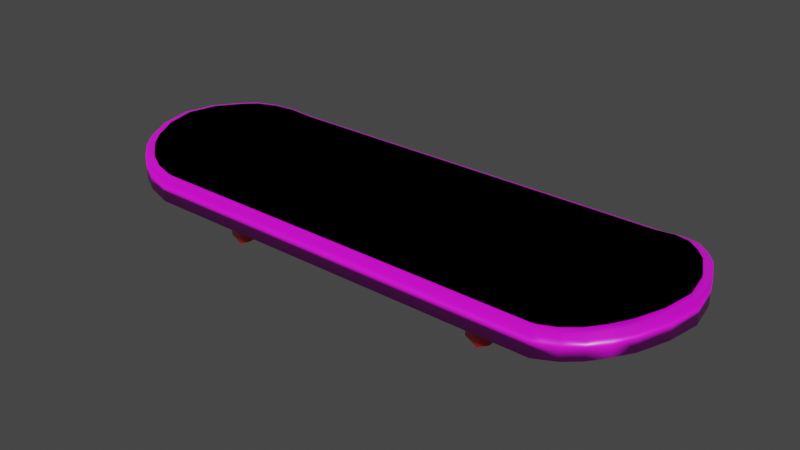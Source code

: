 # Source: Skateboards.blend  (saved by Blender 3.6.11; exported with 4.5.12 LTS)
import bpy
from mathutils import Matrix  # noqa: F401  (used for matrix-valued properties, if any)

bpy.ops.wm.read_factory_settings(use_empty=True)
scene = bpy.context.scene
scene.name = 'Scene'

# ---- collections
col_collection = bpy.data.collections.new('Collection'); scene.collection.children.link(col_collection)

# ---- images (referenced by path relative to the original .blend; pixels are not part of the script)
import os
ASSET_DIR = os.environ.get("B2B_ASSET_DIR", "")  # directory of the original .blend (textures are referenced by path, not embedded)
HERE = os.path.dirname(os.path.abspath(__file__))  # packed textures are extracted next to this script under _unpacked/

def load_image(name, relpath, width, height, colorspace="sRGB"):
    """Load a texture the original file referenced (path relative to the .blend, or extracted next to this script)."""
    p = next((c for c in (os.path.join(HERE, relpath), os.path.join(ASSET_DIR, relpath)) if relpath and os.path.exists(c)), "")
    if p:
        img = bpy.data.images.load(p, check_existing=True)
        img.name = name
    else:  # same state as the original file: an image datablock whose file is absent (Cycles renders it pink)
        img = bpy.data.images.new(name, width, height)
        img.source = "FILE"
        img.filepath = "//" + (relpath or name)
    img.colorspace_settings.name = colorspace
    return img
img_woodplank_jpg = load_image('woodplank.jpg', 'woodplank.jpg', 1024, 1024, 'sRGB')

# ---- materials (node trees are filled in below, after node groups)
mat_material_003 = bpy.data.materials.new('Material.003')
mat_material_003.use_transparent_shadow = False
mat_material_002 = bpy.data.materials.new('Material.002')
mat_material_002.use_transparent_shadow = False
mat_material_004 = bpy.data.materials.new('Material.004')
mat_material_004.use_transparent_shadow = False
mat_material_005 = bpy.data.materials.new('Material.005')
mat_material_005.use_transparent_shadow = False
mat_material_006 = bpy.data.materials.new('Material.006')
mat_material_006.use_transparent_shadow = False
mat_material_007 = bpy.data.materials.new('Material.007')
mat_material_007.use_transparent_shadow = False
mat_material_008 = bpy.data.materials.new('Material.008')
mat_material_008.use_transparent_shadow = False
mat_material_009 = bpy.data.materials.new('Material.009')
mat_material_009.use_transparent_shadow = False

# ---- material node trees
mat_material_003.use_nodes = True; mat_material_003.node_tree.nodes.clear()
_N = mat_material_003.node_tree.nodes; _L = mat_material_003.node_tree.links
n0 = _N.new('ShaderNodeBsdfPrincipled'); n0.name = 'Principled BSDF'; n0.location = (10, 300)
n0.distribution = 'GGX'
n0.subsurface_method = 'RANDOM_WALK_SKIN'
n0.inputs[2].default_value = 0.4
n0.inputs[3].default_value = 1.45
n0.inputs[13].default_value = 1.0
n0.inputs[27].default_value = (0.0, 0.0, 0.0, 1.0)
n0.inputs[28].default_value = 1.0
n1 = _N.new('ShaderNodeOutputMaterial'); n1.name = 'Material Output'; n1.location = (300, 300)
n2 = _N.new('ShaderNodeTexImage'); n2.name = 'Image Texture'; n2.location = (-280, 280)
n2.image = img_woodplank_jpg
n2.extension = 'EXTEND'
_L.new(n0.outputs[0], n1.inputs[0])
_L.new(n2.outputs[0], n0.inputs[0])
n1.is_active_output = True
mat_material_002.use_nodes = True; mat_material_002.node_tree.nodes.clear()
_N = mat_material_002.node_tree.nodes; _L = mat_material_002.node_tree.links
n0 = _N.new('ShaderNodeBsdfPrincipled'); n0.name = 'Principled BSDF'; n0.location = (10, 300)
n0.distribution = 'GGX'
n0.subsurface_method = 'RANDOM_WALK_SKIN'
n0.inputs[0].default_value = (0.0, 0.0, 0.0, 1.0)
n0.inputs[2].default_value = 1.0
n0.inputs[3].default_value = 1.45
n0.inputs[13].default_value = 0.0
n0.inputs[27].default_value = (0.0, 0.0, 0.0, 1.0)
n0.inputs[28].default_value = 1.0
n1 = _N.new('ShaderNodeOutputMaterial'); n1.name = 'Material Output'; n1.location = (300, 300)
_L.new(n0.outputs[0], n1.inputs[0])
n1.is_active_output = True
mat_material_004.use_nodes = True; mat_material_004.node_tree.nodes.clear()
_N = mat_material_004.node_tree.nodes; _L = mat_material_004.node_tree.links
n0 = _N.new('ShaderNodeBsdfPrincipled'); n0.name = 'Principled BSDF'; n0.location = (10, 300)
n0.distribution = 'GGX'
n0.subsurface_method = 'RANDOM_WALK_SKIN'
n0.inputs[1].default_value = 1.0
n0.inputs[2].default_value = 0.25
n0.inputs[3].default_value = 1.45
n0.inputs[27].default_value = (0.0, 0.0, 0.0, 1.0)
n0.inputs[28].default_value = 1.0
n1 = _N.new('ShaderNodeOutputMaterial'); n1.name = 'Material Output'; n1.location = (300, 300)
_L.new(n0.outputs[0], n1.inputs[0])
n1.is_active_output = True
mat_material_005.use_nodes = True; mat_material_005.node_tree.nodes.clear()
_N = mat_material_005.node_tree.nodes; _L = mat_material_005.node_tree.links
n0 = _N.new('ShaderNodeBsdfPrincipled'); n0.name = 'Principled BSDF'; n0.location = (10, 300)
n0.distribution = 'GGX'
n0.subsurface_method = 'RANDOM_WALK_SKIN'
n0.inputs[1].default_value = 1.0
n0.inputs[2].default_value = 0.25
n0.inputs[3].default_value = 1.45
n0.inputs[27].default_value = (0.0, 0.0, 0.0, 1.0)
n0.inputs[28].default_value = 1.0
n1 = _N.new('ShaderNodeOutputMaterial'); n1.name = 'Material Output'; n1.location = (300, 300)
_L.new(n0.outputs[0], n1.inputs[0])
n1.is_active_output = True
mat_material_006.use_nodes = True; mat_material_006.node_tree.nodes.clear()
_N = mat_material_006.node_tree.nodes; _L = mat_material_006.node_tree.links
n0 = _N.new('ShaderNodeBsdfPrincipled'); n0.name = 'Principled BSDF'; n0.location = (10, 300)
n0.distribution = 'GGX'
n0.subsurface_method = 'RANDOM_WALK_SKIN'
n0.inputs[0].default_value = (0.8, 0.0, 0.002962, 1.0)
n0.inputs[2].default_value = 0.0
n0.inputs[3].default_value = 1.45
n0.inputs[27].default_value = (0.0, 0.0, 0.0, 1.0)
n0.inputs[28].default_value = 1.0
n1 = _N.new('ShaderNodeOutputMaterial'); n1.name = 'Material Output'; n1.location = (300, 300)
_L.new(n0.outputs[0], n1.inputs[0])
n1.is_active_output = True
mat_material_007.use_nodes = True; mat_material_007.node_tree.nodes.clear()
_N = mat_material_007.node_tree.nodes; _L = mat_material_007.node_tree.links
n0 = _N.new('ShaderNodeBsdfPrincipled'); n0.name = 'Principled BSDF'; n0.location = (10, 300)
n0.distribution = 'GGX'
n0.subsurface_method = 'RANDOM_WALK_SKIN'
n0.inputs[0].default_value = (0.8, 0.0, 0.002962, 1.0)
n0.inputs[2].default_value = 0.0
n0.inputs[3].default_value = 1.45
n0.inputs[27].default_value = (0.0, 0.0, 0.0, 1.0)
n0.inputs[28].default_value = 1.0
n1 = _N.new('ShaderNodeOutputMaterial'); n1.name = 'Material Output'; n1.location = (300, 300)
_L.new(n0.outputs[0], n1.inputs[0])
n1.is_active_output = True
mat_material_008.use_nodes = True; mat_material_008.node_tree.nodes.clear()
_N = mat_material_008.node_tree.nodes; _L = mat_material_008.node_tree.links
n0 = _N.new('ShaderNodeBsdfPrincipled'); n0.name = 'Principled BSDF'; n0.location = (10, 300)
n0.distribution = 'GGX'
n0.subsurface_method = 'RANDOM_WALK_SKIN'
n0.inputs[0].default_value = (0.8, 0.0, 0.002962, 1.0)
n0.inputs[2].default_value = 0.0
n0.inputs[3].default_value = 1.45
n0.inputs[27].default_value = (0.0, 0.0, 0.0, 1.0)
n0.inputs[28].default_value = 1.0
n1 = _N.new('ShaderNodeOutputMaterial'); n1.name = 'Material Output'; n1.location = (300, 300)
_L.new(n0.outputs[0], n1.inputs[0])
n1.is_active_output = True
mat_material_009.use_nodes = True; mat_material_009.node_tree.nodes.clear()
_N = mat_material_009.node_tree.nodes; _L = mat_material_009.node_tree.links
n0 = _N.new('ShaderNodeBsdfPrincipled'); n0.name = 'Principled BSDF'; n0.location = (10, 300)
n0.distribution = 'GGX'
n0.subsurface_method = 'RANDOM_WALK_SKIN'
n0.inputs[0].default_value = (0.8, 0.0, 0.002962, 1.0)
n0.inputs[2].default_value = 0.0
n0.inputs[3].default_value = 1.45
n0.inputs[27].default_value = (0.0, 0.0, 0.0, 1.0)
n0.inputs[28].default_value = 1.0
n1 = _N.new('ShaderNodeOutputMaterial'); n1.name = 'Material Output'; n1.location = (300, 300)
_L.new(n0.outputs[0], n1.inputs[0])
n1.is_active_output = True

# ---- world
world_world = bpy.data.worlds.new('World'); scene.world = world_world
world_world.use_nodes = True; world_world.node_tree.nodes.clear()
_N = world_world.node_tree.nodes; _L = world_world.node_tree.links
n0 = _N.new('ShaderNodeOutputWorld'); n0.name = 'World Output'; n0.location = (300, 300)
n1 = _N.new('ShaderNodeBackground'); n1.name = 'Background'; n1.location = (10, 300)
n1.inputs[0].default_value = (0.05088, 0.05088, 0.05088, 1.0)
_L.new(n1.outputs[0], n0.inputs[0])
n0.is_active_output = True
world_world.color = (0.05088, 0.05088, 0.05088)
world_world.use_sun_shadow = False
world_world.sun_shadow_jitter_overblur = 0.0

# ---- meshes
me_cube = bpy.data.meshes.new('Cube')
me_cube.from_pydata([(0.8976, 0.744, 1.663), (0.8976, 0.744, -0.219), (0.8976, -0.744, 1.663), (0.8976, -0.744, -0.219), (-0.8976, 0.744, 1.742), (-0.8976, 0.744, -0.219), (-0.8976, -0.744, 1.742), (-0.8976, -0.744, -0.219), (0.7141, 1.0, -1.0), (-0.7141, 1.0, -1.0), (0.7141, -1.0, 1.0), (-0.7141, -1.0, 1.0), (-0.7141, -1.0, -1.0), (0.7141, -1.0, -1.0), (-0.7141, 1.0, 1.0), (0.7141, 1.0, 1.0), (-0.9378, 0.5863, -0.1252), (-0.98, 0.32, 0.04367), (-1.0, -2.98e-08, 0.06253), (-0.98, -0.32, 0.04367), (-0.9378, -0.5863, -0.1252), (0.9378, 0.5863, 1.834), (0.98, 0.32, 1.995), (1.0, -2.98e-08, 2.063), (0.98, -0.32, 1.995), (0.9378, -0.5863, 1.834), (-0.9378, -0.5863, 1.834), (-0.98, -0.32, 1.995), (-1.0, 2.98e-08, 2.063), (-0.98, 0.32, 1.995), (-0.9378, 0.5863, 1.834), (0.9378, -0.5863, -0.1252), (0.98, -0.32, 0.04367), (1.0, 2.98e-08, 0.06253), (0.98, 0.32, 0.04367), (0.9378, 0.5863, -0.1252), (-0.7141, 0.6667, -1.0), (-0.7141, 0.3333, -1.0), (-0.7141, 0.0, -1.0), (-0.7141, -0.3333, -1.0), (-0.7141, -0.6667, -1.0), (0.7141, 0.6667, -1.0), (0.7141, 0.3333, -1.0), (0.7141, 0.0, -1.0), (0.7141, -0.3333, -1.0), (0.7141, -0.6667, -1.0), (0.7141, 0.6667, 1.0), (0.7141, 0.3333, 1.0), (0.7141, 0.0, 1.0), (0.7141, -0.3333, 1.0), (0.7141, -0.6667, 1.0), (-0.7141, 0.6667, 1.0), (-0.7141, 0.3333, 1.0), (-0.7141, 0.0, 1.0), (-0.7141, -0.3333, 1.0), (-0.7141, -0.6667, 1.0), (-0.7932, 0.96, -0.6458), (-0.8485, 0.8794, -0.409), (-0.7932, -0.96, 1.286), (-0.8485, -0.8794, 1.505), (-0.8485, -0.8794, -0.409), (-0.7932, -0.96, -0.6458), (-0.8485, 0.8794, 1.505), (-0.7932, 0.96, 1.286), (-0.8094, 0.6667, -0.6458), (-0.9047, 0.6667, -0.2916), (-0.8094, 0.3333, -0.6458), (-0.9047, 0.3333, -0.2916), (-0.8094, -9.934e-09, -0.6458), (-0.9047, -1.987e-08, -0.2916), (-0.8094, -0.3333, -0.6458), (-0.9047, -0.3333, -0.2916), (-0.8094, -0.6667, -0.6458), (-0.9047, -0.6667, -0.2916), (-0.9047, 0.6667, 1.708), (-0.8094, 0.6667, 1.354), (-0.9047, 0.3333, 1.708), (-0.8094, 0.3333, 1.354), (-0.9047, 1.987e-08, 1.708), (-0.8094, 9.934e-09, 1.354), (-0.9047, -0.3333, 1.708), (-0.8094, -0.3333, 1.354), (-0.9047, -0.6667, 1.708), (-0.8094, -0.6667, 1.354), (0.7932, -0.96, -0.6458), (0.8485, -0.8794, -0.409), (0.7932, 0.96, 1.286), (0.8485, 0.8794, 1.505), (0.8485, 0.8794, -0.409), (0.7932, 0.96, -0.6458), (0.8485, -0.8794, 1.505), (0.7932, -0.96, 1.286), (0.8094, 0.6667, 1.354), (0.9047, 0.6667, 1.708), (0.8094, 0.3333, 1.354), (0.9047, 0.3333, 1.708), (0.8094, -9.934e-09, 1.354), (0.9047, -1.987e-08, 1.708), (0.8094, -0.3333, 1.354), (0.9047, -0.3333, 1.708), (0.8094, -0.6667, 1.354), (0.9047, -0.6667, 1.708), (0.9047, 0.6667, -0.2916), (0.8094, 0.6667, -0.6458), (0.9047, 0.3333, -0.2916), (0.8094, 0.3333, -0.6458), (0.9047, 1.987e-08, -0.2916), (0.8094, 9.934e-09, -0.6458), (0.9047, -0.3333, -0.2916), (0.8094, -0.3333, -0.6458), (0.9047, -0.6667, -0.2916), (0.8094, -0.6667, -0.6458)], [], [(82, 26, 6, 59), (60, 59, 6, 7), (16, 30, 4, 5), (110, 31, 3, 85), (31, 25, 2, 3), (88, 87, 0, 1), (56, 63, 14, 9), (9, 14, 15, 8), (72, 40, 12, 61), (40, 45, 13, 12), (84, 91, 10, 13), (13, 10, 11, 12), (100, 50, 10, 91), (50, 55, 11, 10), (15, 14, 51, 46), (46, 51, 52, 47), (47, 52, 53, 48), (48, 53, 54, 49), (49, 54, 55, 50), (86, 15, 46, 92), (92, 46, 47, 94), (94, 47, 48, 96), (96, 48, 49, 98), (98, 49, 50, 100), (9, 8, 41, 36), (36, 41, 42, 37), (37, 42, 43, 38), (38, 43, 44, 39), (39, 44, 45, 40), (56, 9, 36, 64), (64, 36, 37, 66), (66, 37, 38, 68), (68, 38, 39, 70), (70, 39, 40, 72), (1, 0, 21, 35), (35, 21, 22, 34), (34, 22, 23, 33), (33, 23, 24, 32), (32, 24, 25, 31), (88, 1, 35, 102), (102, 35, 34, 104), (104, 34, 33, 106), (106, 33, 32, 108), (108, 32, 31, 110), (7, 6, 26, 20), (20, 26, 27, 19), (19, 27, 28, 18), (18, 28, 29, 17), (17, 29, 30, 16), (62, 4, 30, 74), (74, 30, 29, 76), (76, 29, 28, 78), (78, 28, 27, 80), (80, 27, 26, 82), (54, 81, 83, 55), (81, 80, 82, 83), (53, 79, 81, 54), (79, 78, 80, 81), (52, 77, 79, 53), (77, 76, 78, 79), (51, 75, 77, 52), (75, 74, 76, 77), (14, 63, 75, 51), (63, 62, 74, 75), (19, 71, 73, 20), (71, 70, 72, 73), (18, 69, 71, 19), (69, 68, 70, 71), (17, 67, 69, 18), (67, 66, 68, 69), (16, 65, 67, 17), (65, 64, 66, 67), (5, 57, 65, 16), (57, 56, 64, 65), (20, 73, 60, 7), (73, 72, 61, 60), (5, 4, 62, 57), (57, 62, 63, 56), (12, 11, 58, 61), (61, 58, 59, 60), (55, 83, 58, 11), (83, 82, 59, 58), (44, 109, 111, 45), (109, 108, 110, 111), (43, 107, 109, 44), (107, 106, 108, 109), (42, 105, 107, 43), (105, 104, 106, 107), (41, 103, 105, 42), (103, 102, 104, 105), (8, 89, 103, 41), (89, 88, 102, 103), (24, 99, 101, 25), (99, 98, 100, 101), (23, 97, 99, 24), (97, 96, 98, 99), (22, 95, 97, 23), (95, 94, 96, 97), (21, 93, 95, 22), (93, 92, 94, 95), (0, 87, 93, 21), (87, 86, 92, 93), (25, 101, 90, 2), (101, 100, 91, 90), (3, 2, 90, 85), (85, 90, 91, 84), (8, 15, 86, 89), (89, 86, 87, 88), (45, 111, 84, 13), (111, 110, 85, 84)])
me_cube.polygons.foreach_set('use_smooth', [True] * 110)
_uv = me_cube.uv_layers.new(name='UVMap')
_uv.uv.foreach_set('vector', [0.8472, 0.7083, 0.875, 0.7083, 0.875, 0.75, 0.8472, 0.75, 0.375, 0.9722, 0.625, 0.9722, 0.625, 1.0, 0.375, 1.0, 0.375, 0.2083, 0.625, 0.2083, 0.625, 0.25, 0.375, 0.25, 0.3472, 0.7083, 0.375, 0.7083, 0.375, 0.75, 0.3472, 0.75, 0.375, 0.7083, 0.625, 0.7083, 0.625, 0.75, 0.375, 0.75, 0.375, 0.4722, 0.625, 0.4722, 0.625, 0.5, 0.375, 0.5, 0.375, 0.3056, 0.625, 0.3056, 0.625, 0.3333, 0.375, 0.3333, 0.375, 0.3333, 0.625, 0.3333, 0.625, 0.4167, 0.375, 0.4167, 0.1806, 0.7083, 0.2083, 0.7083, 0.2083, 0.75, 0.1806, 0.75, 0.2083, 0.7083, 0.2917, 0.7083, 0.2917, 0.75, 0.2083, 0.75, 0.375, 0.8056, 0.625, 0.8056, 0.625, 0.8333, 0.375, 0.8333, 0.375, 0.8333, 0.625, 0.8333, 0.625, 0.9167, 0.375, 0.9167, 0.6806, 0.7083, 0.7083, 0.7083, 0.7083, 0.75, 0.6806, 0.75, 0.7083, 0.7083, 0.7917, 0.7083, 0.7917, 0.75, 0.7083, 0.75, 0.7083, 0.5, 0.7917, 0.5, 0.7917, 0.5417, 0.7083, 0.5417, 0.7083, 0.5417, 0.7917, 0.5417, 0.7917, 0.5833, 0.7083, 0.5833, 0.7083, 0.5833, 0.7917, 0.5833, 0.7917, 0.625, 0.7083, 0.625, 0.7083, 0.625, 0.7917, 0.625, 0.7917, 0.6667, 0.7083, 0.6667, 0.7083, 0.6667, 0.7917, 0.6667, 0.7917, 0.7083, 0.7083, 0.7083, 0.6806, 0.5, 0.7083, 0.5, 0.7083, 0.5417, 0.6806, 0.5417, 0.6806, 0.5417, 0.7083, 0.5417, 0.7083, 0.5833, 0.6806, 0.5833, 0.6806, 0.5833, 0.7083, 0.5833, 0.7083, 0.625, 0.6806, 0.625, 0.6806, 0.625, 0.7083, 0.625, 0.7083, 0.6667, 0.6806, 0.6667, 0.6806, 0.6667, 0.7083, 0.6667, 0.7083, 0.7083, 0.6806, 0.7083, 0.2083, 0.5, 0.2917, 0.5, 0.2917, 0.5417, 0.2083, 0.5417, 0.2083, 0.5417, 0.2917, 0.5417, 0.2917, 0.5833, 0.2083, 0.5833, 0.2083, 0.5833, 0.2917, 0.5833, 0.2917, 0.625, 0.2083, 0.625, 0.2083, 0.625, 0.2917, 0.625, 0.2917, 0.6667, 0.2083, 0.6667, 0.2083, 0.6667, 0.2917, 0.6667, 0.2917, 0.7083, 0.2083, 0.7083, 0.1806, 0.5, 0.2083, 0.5, 0.2083, 0.5417, 0.1806, 0.5417, 0.1806, 0.5417, 0.2083, 0.5417, 0.2083, 0.5833, 0.1806, 0.5833, 0.1806, 0.5833, 0.2083, 0.5833, 0.2083, 0.625, 0.1806, 0.625, 0.1806, 0.625, 0.2083, 0.625, 0.2083, 0.6667, 0.1806, 0.6667, 0.1806, 0.6667, 0.2083, 0.6667, 0.2083, 0.7083, 0.1806, 0.7083, 0.375, 0.5, 0.625, 0.5, 0.625, 0.5417, 0.375, 0.5417, 0.375, 0.5417, 0.625, 0.5417, 0.625, 0.5833, 0.375, 0.5833, 0.375, 0.5833, 0.625, 0.5833, 0.625, 0.625, 0.375, 0.625, 0.375, 0.625, 0.625, 0.625, 0.625, 0.6667, 0.375, 0.6667, 0.375, 0.6667, 0.625, 0.6667, 0.625, 0.7083, 0.375, 0.7083, 0.3472, 0.5, 0.375, 0.5, 0.375, 0.5417, 0.3472, 0.5417, 0.3472, 0.5417, 0.375, 0.5417, 0.375, 0.5833, 0.3472, 0.5833, 0.3472, 0.5833, 0.375, 0.5833, 0.375, 0.625, 0.3472, 0.625, 0.3472, 0.625, 0.375, 0.625, 0.375, 0.6667, 0.3472, 0.6667, 0.3472, 0.6667, 0.375, 0.6667, 0.375, 0.7083, 0.3472, 0.7083, 0.375, 0.0, 0.625, 0.0, 0.625, 0.04167, 0.375, 0.04167, 0.375, 0.04167, 0.625, 0.04167, 0.625, 0.08333, 0.375, 0.08333, 0.375, 0.08333, 0.625, 0.08333, 0.625, 0.125, 0.375, 0.125, 0.375, 0.125, 0.625, 0.125, 0.625, 0.1667, 0.375, 0.1667, 0.375, 0.1667, 0.625, 0.1667, 0.625, 0.2083, 0.375, 0.2083, 0.8472, 0.5, 0.875, 0.5, 0.875, 0.5417, 0.8472, 0.5417, 0.8472, 0.5417, 0.875, 0.5417, 0.875, 0.5833, 0.8472, 0.5833, 0.8472, 0.5833, 0.875, 0.5833, 0.875, 0.625, 0.8472, 0.625, 0.8472, 0.625, 0.875, 0.625, 0.875, 0.6667, 0.8472, 0.6667, 0.8472, 0.6667, 0.875, 0.6667, 0.875, 0.7083, 0.8472, 0.7083, 0.7917, 0.6667, 0.8194, 0.6667, 0.8194, 0.7083, 0.7917, 0.7083, 0.8194, 0.6667, 0.8472, 0.6667, 0.8472, 0.7083, 0.8194, 0.7083, 0.7917, 0.625, 0.8194, 0.625, 0.8194, 0.6667, 0.7917, 0.6667, 0.8194, 0.625, 0.8472, 0.625, 0.8472, 0.6667, 0.8194, 0.6667, 0.7917, 0.5833, 0.8194, 0.5833, 0.8194, 0.625, 0.7917, 0.625, 0.8194, 0.5833, 0.8472, 0.5833, 0.8472, 0.625, 0.8194, 0.625, 0.7917, 0.5417, 0.8194, 0.5417, 0.8194, 0.5833, 0.7917, 0.5833, 0.8194, 0.5417, 0.8472, 0.5417, 0.8472, 0.5833, 0.8194, 0.5833, 0.7917, 0.5, 0.8194, 0.5, 0.8194, 0.5417, 0.7917, 0.5417, 0.8194, 0.5, 0.8472, 0.5, 0.8472, 0.5417, 0.8194, 0.5417, 0.125, 0.6667, 0.1528, 0.6667, 0.1528, 0.7083, 0.125, 0.7083, 0.1528, 0.6667, 0.1806, 0.6667, 0.1806, 0.7083, 0.1528, 0.7083, 0.125, 0.625, 0.1528, 0.625, 0.1528, 0.6667, 0.125, 0.6667, 0.1528, 0.625, 0.1806, 0.625, 0.1806, 0.6667, 0.1528, 0.6667, 0.125, 0.5833, 0.1528, 0.5833, 0.1528, 0.625, 0.125, 0.625, 0.1528, 0.5833, 0.1806, 0.5833, 0.1806, 0.625, 0.1528, 0.625, 0.125, 0.5417, 0.1528, 0.5417, 0.1528, 0.5833, 0.125, 0.5833, 0.1528, 0.5417, 0.1806, 0.5417, 0.1806, 0.5833, 0.1528, 0.5833, 0.125, 0.5, 0.1528, 0.5, 0.1528, 0.5417, 0.125, 0.5417, 0.1528, 0.5, 0.1806, 0.5, 0.1806, 0.5417, 0.1528, 0.5417, 0.125, 0.7083, 0.1528, 0.7083, 0.1528, 0.75, 0.125, 0.75, 0.1528, 0.7083, 0.1806, 0.7083, 0.1806, 0.75, 0.1528, 0.75, 0.375, 0.25, 0.625, 0.25, 0.625, 0.2778, 0.375, 0.2778, 0.375, 0.2778, 0.625, 0.2778, 0.625, 0.3056, 0.375, 0.3056, 0.375, 0.9167, 0.625, 0.9167, 0.625, 0.9444, 0.375, 0.9444, 0.375, 0.9444, 0.625, 0.9444, 0.625, 0.9722, 0.375, 0.9722, 0.7917, 0.7083, 0.8194, 0.7083, 0.8194, 0.75, 0.7917, 0.75, 0.8194, 0.7083, 0.8472, 0.7083, 0.8472, 0.75, 0.8194, 0.75, 0.2917, 0.6667, 0.3194, 0.6667, 0.3194, 0.7083, 0.2917, 0.7083, 0.3194, 0.6667, 0.3472, 0.6667, 0.3472, 0.7083, 0.3194, 0.7083, 0.2917, 0.625, 0.3194, 0.625, 0.3194, 0.6667, 0.2917, 0.6667, 0.3194, 0.625, 0.3472, 0.625, 0.3472, 0.6667, 0.3194, 0.6667, 0.2917, 0.5833, 0.3194, 0.5833, 0.3194, 0.625, 0.2917, 0.625, 0.3194, 0.5833, 0.3472, 0.5833, 0.3472, 0.625, 0.3194, 0.625, 0.2917, 0.5417, 0.3194, 0.5417, 0.3194, 0.5833, 0.2917, 0.5833, 0.3194, 0.5417, 0.3472, 0.5417, 0.3472, 0.5833, 0.3194, 0.5833, 0.2917, 0.5, 0.3194, 0.5, 0.3194, 0.5417, 0.2917, 0.5417, 0.3194, 0.5, 0.3472, 0.5, 0.3472, 0.5417, 0.3194, 0.5417, 0.625, 0.6667, 0.6528, 0.6667, 0.6528, 0.7083, 0.625, 0.7083, 0.6528, 0.6667, 0.6806, 0.6667, 0.6806, 0.7083, 0.6528, 0.7083, 0.625, 0.625, 0.6528, 0.625, 0.6528, 0.6667, 0.625, 0.6667, 0.6528, 0.625, 0.6806, 0.625, 0.6806, 0.6667, 0.6528, 0.6667, 0.625, 0.5833, 0.6528, 0.5833, 0.6528, 0.625, 0.625, 0.625, 0.6528, 0.5833, 0.6806, 0.5833, 0.6806, 0.625, 0.6528, 0.625, 0.625, 0.5417, 0.6528, 0.5417, 0.6528, 0.5833, 0.625, 0.5833, 0.6528, 0.5417, 0.6806, 0.5417, 0.6806, 0.5833, 0.6528, 0.5833, 0.625, 0.5, 0.6528, 0.5, 0.6528, 0.5417, 0.625, 0.5417, 0.6528, 0.5, 0.6806, 0.5, 0.6806, 0.5417, 0.6528, 0.5417, 0.625, 0.7083, 0.6528, 0.7083, 0.6528, 0.75, 0.625, 0.75, 0.6528, 0.7083, 0.6806, 0.7083, 0.6806, 0.75, 0.6528, 0.75, 0.375, 0.75, 0.625, 0.75, 0.625, 0.7778, 0.375, 0.7778, 0.375, 0.7778, 0.625, 0.7778, 0.625, 0.8056, 0.375, 0.8056, 0.375, 0.4167, 0.625, 0.4167, 0.625, 0.4444, 0.375, 0.4444, 0.375, 0.4444, 0.625, 0.4444, 0.625, 0.4722, 0.375, 0.4722, 0.2917, 0.7083, 0.3194, 0.7083, 0.3194, 0.75, 0.2917, 0.75, 0.3194, 0.7083, 0.3472, 0.7083, 0.3472, 0.75, 0.3194, 0.75])
me_cube.materials.append(mat_material_003)
me_cube.use_mirror_vertex_groups = False
me_cube.update()
me_cube_001 = bpy.data.meshes.new('Cube.001')
me_cube_001.from_pydata([(0.8976, 0.744, 1.663), (0.8976, 0.744, -0.219), (0.8976, -0.744, 1.663), (0.8976, -0.744, -0.219), (-0.8976, 0.744, 1.742), (-0.8976, 0.744, -0.219), (-0.8976, -0.744, 1.742), (-0.8976, -0.744, -0.219), (0.7141, 1.0, -1.0), (-0.7141, 1.0, -1.0), (0.7141, -1.0, 1.0), (-0.7141, -1.0, 1.0), (-0.7141, -1.0, -1.0), (0.7141, -1.0, -1.0), (-0.7141, 1.0, 1.0), (0.7141, 1.0, 1.0), (-0.9378, 0.5863, -0.1252), (-0.98, 0.32, 0.04367), (-1.0, -2.98e-08, 0.06253), (-0.98, -0.32, 0.04367), (-0.9378, -0.5863, -0.1252), (0.9378, 0.5863, 1.834), (0.98, 0.32, 1.995), (1.0, -2.98e-08, 2.063), (0.98, -0.32, 1.995), (0.9378, -0.5863, 1.834), (-0.9378, -0.5863, 1.834), (-0.98, -0.32, 1.995), (-1.0, 2.98e-08, 2.063), (-0.98, 0.32, 1.995), (-0.9378, 0.5863, 1.834), (0.9378, -0.5863, -0.1252), (0.98, -0.32, 0.04367), (1.0, 2.98e-08, 0.06253), (0.98, 0.32, 0.04367), (0.9378, 0.5863, -0.1252), (-0.7141, 0.6667, -1.0), (-0.7141, 0.3333, -1.0), (-0.7141, 0.0, -1.0), (-0.7141, -0.3333, -1.0), (-0.7141, -0.6667, -1.0), (0.7141, 0.6667, -1.0), (0.7141, 0.3333, -1.0), (0.7141, 0.0, -1.0), (0.7141, -0.3333, -1.0), (0.7141, -0.6667, -1.0), (0.7141, 0.6667, 1.0), (0.7141, 0.3333, 1.0), (0.7141, 0.0, 1.0), (0.7141, -0.3333, 1.0), (0.7141, -0.6667, 1.0), (-0.7141, 0.6667, 1.0), (-0.7141, 0.3333, 1.0), (-0.7141, 0.0, 1.0), (-0.7141, -0.3333, 1.0), (-0.7141, -0.6667, 1.0), (-0.7932, 0.96, -0.6458), (-0.8485, 0.8794, -0.409), (-0.7932, -0.96, 1.286), (-0.8485, -0.8794, 1.505), (-0.8485, -0.8794, -0.409), (-0.7932, -0.96, -0.6458), (-0.8485, 0.8794, 1.505), (-0.7932, 0.96, 1.286), (-0.8094, 0.6667, -0.6458), (-0.9047, 0.6667, -0.2916), (-0.8094, 0.3333, -0.6458), (-0.9047, 0.3333, -0.2916), (-0.8094, -9.934e-09, -0.6458), (-0.9047, -1.987e-08, -0.2916), (-0.8094, -0.3333, -0.6458), (-0.9047, -0.3333, -0.2916), (-0.8094, -0.6667, -0.6458), (-0.9047, -0.6667, -0.2916), (-0.9047, 0.6667, 1.708), (-0.8094, 0.6667, 1.354), (-0.9047, 0.3333, 1.708), (-0.8094, 0.3333, 1.354), (-0.9047, 1.987e-08, 1.708), (-0.8094, 9.934e-09, 1.354), (-0.9047, -0.3333, 1.708), (-0.8094, -0.3333, 1.354), (-0.9047, -0.6667, 1.708), (-0.8094, -0.6667, 1.354), (0.7932, -0.96, -0.6458), (0.8485, -0.8794, -0.409), (0.7932, 0.96, 1.286), (0.8485, 0.8794, 1.505), (0.8485, 0.8794, -0.409), (0.7932, 0.96, -0.6458), (0.8485, -0.8794, 1.505), (0.7932, -0.96, 1.286), (0.8094, 0.6667, 1.354), (0.9047, 0.6667, 1.708), (0.8094, 0.3333, 1.354), (0.9047, 0.3333, 1.708), (0.8094, -9.934e-09, 1.354), (0.9047, -1.987e-08, 1.708), (0.8094, -0.3333, 1.354), (0.9047, -0.3333, 1.708), (0.8094, -0.6667, 1.354), (0.9047, -0.6667, 1.708), (0.9047, 0.6667, -0.2916), (0.8094, 0.6667, -0.6458), (0.9047, 0.3333, -0.2916), (0.8094, 0.3333, -0.6458), (0.9047, 1.987e-08, -0.2916), (0.8094, 9.934e-09, -0.6458), (0.9047, -0.3333, -0.2916), (0.8094, -0.3333, -0.6458), (0.9047, -0.6667, -0.2916), (0.8094, -0.6667, -0.6458)], [], [(82, 26, 6, 59), (60, 59, 6, 7), (16, 30, 4, 5), (110, 31, 3, 85), (31, 25, 2, 3), (88, 87, 0, 1), (56, 63, 14, 9), (9, 14, 15, 8), (72, 40, 12, 61), (40, 45, 13, 12), (84, 91, 10, 13), (13, 10, 11, 12), (100, 50, 10, 91), (50, 55, 11, 10), (15, 14, 51, 46), (46, 51, 52, 47), (47, 52, 53, 48), (48, 53, 54, 49), (49, 54, 55, 50), (86, 15, 46, 92), (92, 46, 47, 94), (94, 47, 48, 96), (96, 48, 49, 98), (98, 49, 50, 100), (9, 8, 41, 36), (36, 41, 42, 37), (37, 42, 43, 38), (38, 43, 44, 39), (39, 44, 45, 40), (56, 9, 36, 64), (64, 36, 37, 66), (66, 37, 38, 68), (68, 38, 39, 70), (70, 39, 40, 72), (1, 0, 21, 35), (35, 21, 22, 34), (34, 22, 23, 33), (33, 23, 24, 32), (32, 24, 25, 31), (88, 1, 35, 102), (102, 35, 34, 104), (104, 34, 33, 106), (106, 33, 32, 108), (108, 32, 31, 110), (7, 6, 26, 20), (20, 26, 27, 19), (19, 27, 28, 18), (18, 28, 29, 17), (17, 29, 30, 16), (62, 4, 30, 74), (74, 30, 29, 76), (76, 29, 28, 78), (78, 28, 27, 80), (80, 27, 26, 82), (54, 81, 83, 55), (81, 80, 82, 83), (53, 79, 81, 54), (79, 78, 80, 81), (52, 77, 79, 53), (77, 76, 78, 79), (51, 75, 77, 52), (75, 74, 76, 77), (14, 63, 75, 51), (63, 62, 74, 75), (19, 71, 73, 20), (71, 70, 72, 73), (18, 69, 71, 19), (69, 68, 70, 71), (17, 67, 69, 18), (67, 66, 68, 69), (16, 65, 67, 17), (65, 64, 66, 67), (5, 57, 65, 16), (57, 56, 64, 65), (20, 73, 60, 7), (73, 72, 61, 60), (5, 4, 62, 57), (57, 62, 63, 56), (12, 11, 58, 61), (61, 58, 59, 60), (55, 83, 58, 11), (83, 82, 59, 58), (44, 109, 111, 45), (109, 108, 110, 111), (43, 107, 109, 44), (107, 106, 108, 109), (42, 105, 107, 43), (105, 104, 106, 107), (41, 103, 105, 42), (103, 102, 104, 105), (8, 89, 103, 41), (89, 88, 102, 103), (24, 99, 101, 25), (99, 98, 100, 101), (23, 97, 99, 24), (97, 96, 98, 99), (22, 95, 97, 23), (95, 94, 96, 97), (21, 93, 95, 22), (93, 92, 94, 95), (0, 87, 93, 21), (87, 86, 92, 93), (25, 101, 90, 2), (101, 100, 91, 90), (3, 2, 90, 85), (85, 90, 91, 84), (8, 15, 86, 89), (89, 86, 87, 88), (45, 111, 84, 13), (111, 110, 85, 84)])
me_cube_001.polygons.foreach_set('use_smooth', [True] * 110)
_uv = me_cube_001.uv_layers.new(name='UVMap')
_uv.uv.foreach_set('vector', [0.8472, 0.7083, 0.875, 0.7083, 0.875, 0.75, 0.8472, 0.75, 0.375, 0.9722, 0.625, 0.9722, 0.625, 1.0, 0.375, 1.0, 0.375, 0.2083, 0.625, 0.2083, 0.625, 0.25, 0.375, 0.25, 0.3472, 0.7083, 0.375, 0.7083, 0.375, 0.75, 0.3472, 0.75, 0.375, 0.7083, 0.625, 0.7083, 0.625, 0.75, 0.375, 0.75, 0.375, 0.4722, 0.625, 0.4722, 0.625, 0.5, 0.375, 0.5, 0.375, 0.3056, 0.625, 0.3056, 0.625, 0.3333, 0.375, 0.3333, 0.375, 0.3333, 0.625, 0.3333, 0.625, 0.4167, 0.375, 0.4167, 0.1806, 0.7083, 0.2083, 0.7083, 0.2083, 0.75, 0.1806, 0.75, 0.2083, 0.7083, 0.2917, 0.7083, 0.2917, 0.75, 0.2083, 0.75, 0.375, 0.8056, 0.625, 0.8056, 0.625, 0.8333, 0.375, 0.8333, 0.375, 0.8333, 0.625, 0.8333, 0.625, 0.9167, 0.375, 0.9167, 0.6806, 0.7083, 0.7083, 0.7083, 0.7083, 0.75, 0.6806, 0.75, 0.7083, 0.7083, 0.7917, 0.7083, 0.7917, 0.75, 0.7083, 0.75, 0.7083, 0.5, 0.7917, 0.5, 0.7917, 0.5417, 0.7083, 0.5417, 0.7083, 0.5417, 0.7917, 0.5417, 0.7917, 0.5833, 0.7083, 0.5833, 0.7083, 0.5833, 0.7917, 0.5833, 0.7917, 0.625, 0.7083, 0.625, 0.7083, 0.625, 0.7917, 0.625, 0.7917, 0.6667, 0.7083, 0.6667, 0.7083, 0.6667, 0.7917, 0.6667, 0.7917, 0.7083, 0.7083, 0.7083, 0.6806, 0.5, 0.7083, 0.5, 0.7083, 0.5417, 0.6806, 0.5417, 0.6806, 0.5417, 0.7083, 0.5417, 0.7083, 0.5833, 0.6806, 0.5833, 0.6806, 0.5833, 0.7083, 0.5833, 0.7083, 0.625, 0.6806, 0.625, 0.6806, 0.625, 0.7083, 0.625, 0.7083, 0.6667, 0.6806, 0.6667, 0.6806, 0.6667, 0.7083, 0.6667, 0.7083, 0.7083, 0.6806, 0.7083, 0.2083, 0.5, 0.2917, 0.5, 0.2917, 0.5417, 0.2083, 0.5417, 0.2083, 0.5417, 0.2917, 0.5417, 0.2917, 0.5833, 0.2083, 0.5833, 0.2083, 0.5833, 0.2917, 0.5833, 0.2917, 0.625, 0.2083, 0.625, 0.2083, 0.625, 0.2917, 0.625, 0.2917, 0.6667, 0.2083, 0.6667, 0.2083, 0.6667, 0.2917, 0.6667, 0.2917, 0.7083, 0.2083, 0.7083, 0.1806, 0.5, 0.2083, 0.5, 0.2083, 0.5417, 0.1806, 0.5417, 0.1806, 0.5417, 0.2083, 0.5417, 0.2083, 0.5833, 0.1806, 0.5833, 0.1806, 0.5833, 0.2083, 0.5833, 0.2083, 0.625, 0.1806, 0.625, 0.1806, 0.625, 0.2083, 0.625, 0.2083, 0.6667, 0.1806, 0.6667, 0.1806, 0.6667, 0.2083, 0.6667, 0.2083, 0.7083, 0.1806, 0.7083, 0.375, 0.5, 0.625, 0.5, 0.625, 0.5417, 0.375, 0.5417, 0.375, 0.5417, 0.625, 0.5417, 0.625, 0.5833, 0.375, 0.5833, 0.375, 0.5833, 0.625, 0.5833, 0.625, 0.625, 0.375, 0.625, 0.375, 0.625, 0.625, 0.625, 0.625, 0.6667, 0.375, 0.6667, 0.375, 0.6667, 0.625, 0.6667, 0.625, 0.7083, 0.375, 0.7083, 0.3472, 0.5, 0.375, 0.5, 0.375, 0.5417, 0.3472, 0.5417, 0.3472, 0.5417, 0.375, 0.5417, 0.375, 0.5833, 0.3472, 0.5833, 0.3472, 0.5833, 0.375, 0.5833, 0.375, 0.625, 0.3472, 0.625, 0.3472, 0.625, 0.375, 0.625, 0.375, 0.6667, 0.3472, 0.6667, 0.3472, 0.6667, 0.375, 0.6667, 0.375, 0.7083, 0.3472, 0.7083, 0.375, 0.0, 0.625, 0.0, 0.625, 0.04167, 0.375, 0.04167, 0.375, 0.04167, 0.625, 0.04167, 0.625, 0.08333, 0.375, 0.08333, 0.375, 0.08333, 0.625, 0.08333, 0.625, 0.125, 0.375, 0.125, 0.375, 0.125, 0.625, 0.125, 0.625, 0.1667, 0.375, 0.1667, 0.375, 0.1667, 0.625, 0.1667, 0.625, 0.2083, 0.375, 0.2083, 0.8472, 0.5, 0.875, 0.5, 0.875, 0.5417, 0.8472, 0.5417, 0.8472, 0.5417, 0.875, 0.5417, 0.875, 0.5833, 0.8472, 0.5833, 0.8472, 0.5833, 0.875, 0.5833, 0.875, 0.625, 0.8472, 0.625, 0.8472, 0.625, 0.875, 0.625, 0.875, 0.6667, 0.8472, 0.6667, 0.8472, 0.6667, 0.875, 0.6667, 0.875, 0.7083, 0.8472, 0.7083, 0.7917, 0.6667, 0.8194, 0.6667, 0.8194, 0.7083, 0.7917, 0.7083, 0.8194, 0.6667, 0.8472, 0.6667, 0.8472, 0.7083, 0.8194, 0.7083, 0.7917, 0.625, 0.8194, 0.625, 0.8194, 0.6667, 0.7917, 0.6667, 0.8194, 0.625, 0.8472, 0.625, 0.8472, 0.6667, 0.8194, 0.6667, 0.7917, 0.5833, 0.8194, 0.5833, 0.8194, 0.625, 0.7917, 0.625, 0.8194, 0.5833, 0.8472, 0.5833, 0.8472, 0.625, 0.8194, 0.625, 0.7917, 0.5417, 0.8194, 0.5417, 0.8194, 0.5833, 0.7917, 0.5833, 0.8194, 0.5417, 0.8472, 0.5417, 0.8472, 0.5833, 0.8194, 0.5833, 0.7917, 0.5, 0.8194, 0.5, 0.8194, 0.5417, 0.7917, 0.5417, 0.8194, 0.5, 0.8472, 0.5, 0.8472, 0.5417, 0.8194, 0.5417, 0.125, 0.6667, 0.1528, 0.6667, 0.1528, 0.7083, 0.125, 0.7083, 0.1528, 0.6667, 0.1806, 0.6667, 0.1806, 0.7083, 0.1528, 0.7083, 0.125, 0.625, 0.1528, 0.625, 0.1528, 0.6667, 0.125, 0.6667, 0.1528, 0.625, 0.1806, 0.625, 0.1806, 0.6667, 0.1528, 0.6667, 0.125, 0.5833, 0.1528, 0.5833, 0.1528, 0.625, 0.125, 0.625, 0.1528, 0.5833, 0.1806, 0.5833, 0.1806, 0.625, 0.1528, 0.625, 0.125, 0.5417, 0.1528, 0.5417, 0.1528, 0.5833, 0.125, 0.5833, 0.1528, 0.5417, 0.1806, 0.5417, 0.1806, 0.5833, 0.1528, 0.5833, 0.125, 0.5, 0.1528, 0.5, 0.1528, 0.5417, 0.125, 0.5417, 0.1528, 0.5, 0.1806, 0.5, 0.1806, 0.5417, 0.1528, 0.5417, 0.125, 0.7083, 0.1528, 0.7083, 0.1528, 0.75, 0.125, 0.75, 0.1528, 0.7083, 0.1806, 0.7083, 0.1806, 0.75, 0.1528, 0.75, 0.375, 0.25, 0.625, 0.25, 0.625, 0.2778, 0.375, 0.2778, 0.375, 0.2778, 0.625, 0.2778, 0.625, 0.3056, 0.375, 0.3056, 0.375, 0.9167, 0.625, 0.9167, 0.625, 0.9444, 0.375, 0.9444, 0.375, 0.9444, 0.625, 0.9444, 0.625, 0.9722, 0.375, 0.9722, 0.7917, 0.7083, 0.8194, 0.7083, 0.8194, 0.75, 0.7917, 0.75, 0.8194, 0.7083, 0.8472, 0.7083, 0.8472, 0.75, 0.8194, 0.75, 0.2917, 0.6667, 0.3194, 0.6667, 0.3194, 0.7083, 0.2917, 0.7083, 0.3194, 0.6667, 0.3472, 0.6667, 0.3472, 0.7083, 0.3194, 0.7083, 0.2917, 0.625, 0.3194, 0.625, 0.3194, 0.6667, 0.2917, 0.6667, 0.3194, 0.625, 0.3472, 0.625, 0.3472, 0.6667, 0.3194, 0.6667, 0.2917, 0.5833, 0.3194, 0.5833, 0.3194, 0.625, 0.2917, 0.625, 0.3194, 0.5833, 0.3472, 0.5833, 0.3472, 0.625, 0.3194, 0.625, 0.2917, 0.5417, 0.3194, 0.5417, 0.3194, 0.5833, 0.2917, 0.5833, 0.3194, 0.5417, 0.3472, 0.5417, 0.3472, 0.5833, 0.3194, 0.5833, 0.2917, 0.5, 0.3194, 0.5, 0.3194, 0.5417, 0.2917, 0.5417, 0.3194, 0.5, 0.3472, 0.5, 0.3472, 0.5417, 0.3194, 0.5417, 0.625, 0.6667, 0.6528, 0.6667, 0.6528, 0.7083, 0.625, 0.7083, 0.6528, 0.6667, 0.6806, 0.6667, 0.6806, 0.7083, 0.6528, 0.7083, 0.625, 0.625, 0.6528, 0.625, 0.6528, 0.6667, 0.625, 0.6667, 0.6528, 0.625, 0.6806, 0.625, 0.6806, 0.6667, 0.6528, 0.6667, 0.625, 0.5833, 0.6528, 0.5833, 0.6528, 0.625, 0.625, 0.625, 0.6528, 0.5833, 0.6806, 0.5833, 0.6806, 0.625, 0.6528, 0.625, 0.625, 0.5417, 0.6528, 0.5417, 0.6528, 0.5833, 0.625, 0.5833, 0.6528, 0.5417, 0.6806, 0.5417, 0.6806, 0.5833, 0.6528, 0.5833, 0.625, 0.5, 0.6528, 0.5, 0.6528, 0.5417, 0.625, 0.5417, 0.6528, 0.5, 0.6806, 0.5, 0.6806, 0.5417, 0.6528, 0.5417, 0.625, 0.7083, 0.6528, 0.7083, 0.6528, 0.75, 0.625, 0.75, 0.6528, 0.7083, 0.6806, 0.7083, 0.6806, 0.75, 0.6528, 0.75, 0.375, 0.75, 0.625, 0.75, 0.625, 0.7778, 0.375, 0.7778, 0.375, 0.7778, 0.625, 0.7778, 0.625, 0.8056, 0.375, 0.8056, 0.375, 0.4167, 0.625, 0.4167, 0.625, 0.4444, 0.375, 0.4444, 0.375, 0.4444, 0.625, 0.4444, 0.625, 0.4722, 0.375, 0.4722, 0.2917, 0.7083, 0.3194, 0.7083, 0.3194, 0.75, 0.2917, 0.75, 0.3194, 0.7083, 0.3472, 0.7083, 0.3472, 0.75, 0.3194, 0.75])
me_cube_001.materials.append(mat_material_002)
me_cube_001.use_mirror_vertex_groups = False
me_cube_001.update()
me_cube_002 = bpy.data.meshes.new('Cube.002')
me_cube_002.from_pydata([(-1.0, -1.0, -1.0), (-1.0, -1.0, 1.0), (-1.0, 1.0, -1.0), (-1.0, 1.0, 1.0), (1.0, -1.0, -1.0), (1.0, -1.0, 1.0), (1.0, 1.0, -1.0), (1.0, 1.0, 1.0)], [], [(0, 1, 3, 2), (2, 3, 7, 6), (6, 7, 5, 4), (4, 5, 1, 0), (2, 6, 4, 0), (7, 3, 1, 5)])
me_cube_002.polygons.foreach_set('use_smooth', [True] * 6)
_uv = me_cube_002.uv_layers.new(name='UVMap')
_uv.uv.foreach_set('vector', [0.375, 0.0, 0.625, 0.0, 0.625, 0.25, 0.375, 0.25, 0.375, 0.25, 0.625, 0.25, 0.625, 0.5, 0.375, 0.5, 0.375, 0.5, 0.625, 0.5, 0.625, 0.75, 0.375, 0.75, 0.375, 0.75, 0.625, 0.75, 0.625, 1.0, 0.375, 1.0, 0.125, 0.5, 0.375, 0.5, 0.375, 0.75, 0.125, 0.75, 0.625, 0.5, 0.875, 0.5, 0.875, 0.75, 0.625, 0.75])
me_cube_002.materials.append(mat_material_004)
me_cube_002.update()
me_cube_003 = bpy.data.meshes.new('Cube.003')
me_cube_003.from_pydata([(-1.0, -1.0, -1.0), (-1.0, -1.0, 1.0), (-1.0, 1.0, -1.0), (-1.0, 1.0, 1.0), (1.0, -1.0, -1.0), (1.0, -1.0, 1.0), (1.0, 1.0, -1.0), (1.0, 1.0, 1.0)], [], [(0, 1, 3, 2), (2, 3, 7, 6), (6, 7, 5, 4), (4, 5, 1, 0), (2, 6, 4, 0), (7, 3, 1, 5)])
me_cube_003.polygons.foreach_set('use_smooth', [True] * 6)
_uv = me_cube_003.uv_layers.new(name='UVMap')
_uv.uv.foreach_set('vector', [0.375, 0.0, 0.625, 0.0, 0.625, 0.25, 0.375, 0.25, 0.375, 0.25, 0.625, 0.25, 0.625, 0.5, 0.375, 0.5, 0.375, 0.5, 0.625, 0.5, 0.625, 0.75, 0.375, 0.75, 0.375, 0.75, 0.625, 0.75, 0.625, 1.0, 0.375, 1.0, 0.125, 0.5, 0.375, 0.5, 0.375, 0.75, 0.125, 0.75, 0.625, 0.5, 0.875, 0.5, 0.875, 0.75, 0.625, 0.75])
me_cube_003.materials.append(mat_material_005)
me_cube_003.update()
me_cylinder = bpy.data.meshes.new('Cylinder')
me_cylinder.from_pydata([(0.0, 1.0, -1.0), (0.0, 1.0, 1.0), (0.866, 0.5, -1.0), (0.866, 0.5, 1.0), (0.866, -0.5, -1.0), (0.866, -0.5, 1.0), (0.0, -1.0, -1.0), (0.0, -1.0, 1.0), (-0.866, -0.5, -1.0), (-0.866, -0.5, 1.0), (-0.866, 0.5, -1.0), (-0.866, 0.5, 1.0)], [], [(0, 1, 3, 2), (2, 3, 5, 4), (4, 5, 7, 6), (6, 7, 9, 8), (3, 1, 11, 9, 7, 5), (8, 9, 11, 10), (10, 11, 1, 0), (0, 2, 4, 6, 8, 10)])
me_cylinder.polygons.foreach_set('use_smooth', [True] * 8)
_uv = me_cylinder.uv_layers.new(name='UVMap')
_uv.uv.foreach_set('vector', [1.0, 0.5, 1.0, 1.0, 0.8333, 1.0, 0.8333, 0.5, 0.8333, 0.5, 0.8333, 1.0, 0.6667, 1.0, 0.6667, 0.5, 0.6667, 0.5, 0.6667, 1.0, 0.5, 1.0, 0.5, 0.5, 0.5, 0.5, 0.5, 1.0, 0.3333, 1.0, 0.3333, 0.5, 0.4578, 0.37, 0.25, 0.49, 0.04215, 0.37, 0.04215, 0.13, 0.25, 0.01, 0.4578, 0.13, 0.3333, 0.5, 0.3333, 1.0, 0.1667, 1.0, 0.1667, 0.5, 0.1667, 0.5, 0.1667, 1.0, -8.941e-08, 1.0, -8.941e-08, 0.5, 0.75, 0.49, 0.9578, 0.37, 0.9578, 0.13, 0.75, 0.01, 0.5422, 0.13, 0.5422, 0.37])
me_cylinder.materials.append(mat_material_006)
me_cylinder.update()
me_cylinder_001 = bpy.data.meshes.new('Cylinder.001')
me_cylinder_001.from_pydata([(0.0, 1.0, -1.0), (0.0, 1.0, 1.0), (0.866, 0.5, -1.0), (0.866, 0.5, 1.0), (0.866, -0.5, -1.0), (0.866, -0.5, 1.0), (0.0, -1.0, -1.0), (0.0, -1.0, 1.0), (-0.866, -0.5, -1.0), (-0.866, -0.5, 1.0), (-0.866, 0.5, -1.0), (-0.866, 0.5, 1.0)], [], [(0, 1, 3, 2), (2, 3, 5, 4), (4, 5, 7, 6), (6, 7, 9, 8), (3, 1, 11, 9, 7, 5), (8, 9, 11, 10), (10, 11, 1, 0), (0, 2, 4, 6, 8, 10)])
me_cylinder_001.polygons.foreach_set('use_smooth', [True] * 8)
_uv = me_cylinder_001.uv_layers.new(name='UVMap')
_uv.uv.foreach_set('vector', [1.0, 0.5, 1.0, 1.0, 0.8333, 1.0, 0.8333, 0.5, 0.8333, 0.5, 0.8333, 1.0, 0.6667, 1.0, 0.6667, 0.5, 0.6667, 0.5, 0.6667, 1.0, 0.5, 1.0, 0.5, 0.5, 0.5, 0.5, 0.5, 1.0, 0.3333, 1.0, 0.3333, 0.5, 0.4578, 0.37, 0.25, 0.49, 0.04215, 0.37, 0.04215, 0.13, 0.25, 0.01, 0.4578, 0.13, 0.3333, 0.5, 0.3333, 1.0, 0.1667, 1.0, 0.1667, 0.5, 0.1667, 0.5, 0.1667, 1.0, -8.941e-08, 1.0, -8.941e-08, 0.5, 0.75, 0.49, 0.9578, 0.37, 0.9578, 0.13, 0.75, 0.01, 0.5422, 0.13, 0.5422, 0.37])
me_cylinder_001.materials.append(mat_material_007)
me_cylinder_001.update()
me_cylinder_002 = bpy.data.meshes.new('Cylinder.002')
me_cylinder_002.from_pydata([(0.0, 1.0, -1.0), (0.0, 1.0, 1.0), (0.866, 0.5, -1.0), (0.866, 0.5, 1.0), (0.866, -0.5, -1.0), (0.866, -0.5, 1.0), (0.0, -1.0, -1.0), (0.0, -1.0, 1.0), (-0.866, -0.5, -1.0), (-0.866, -0.5, 1.0), (-0.866, 0.5, -1.0), (-0.866, 0.5, 1.0)], [], [(0, 1, 3, 2), (2, 3, 5, 4), (4, 5, 7, 6), (6, 7, 9, 8), (3, 1, 11, 9, 7, 5), (8, 9, 11, 10), (10, 11, 1, 0), (0, 2, 4, 6, 8, 10)])
me_cylinder_002.polygons.foreach_set('use_smooth', [True] * 8)
_uv = me_cylinder_002.uv_layers.new(name='UVMap')
_uv.uv.foreach_set('vector', [1.0, 0.5, 1.0, 1.0, 0.8333, 1.0, 0.8333, 0.5, 0.8333, 0.5, 0.8333, 1.0, 0.6667, 1.0, 0.6667, 0.5, 0.6667, 0.5, 0.6667, 1.0, 0.5, 1.0, 0.5, 0.5, 0.5, 0.5, 0.5, 1.0, 0.3333, 1.0, 0.3333, 0.5, 0.4578, 0.37, 0.25, 0.49, 0.04215, 0.37, 0.04215, 0.13, 0.25, 0.01, 0.4578, 0.13, 0.3333, 0.5, 0.3333, 1.0, 0.1667, 1.0, 0.1667, 0.5, 0.1667, 0.5, 0.1667, 1.0, -8.941e-08, 1.0, -8.941e-08, 0.5, 0.75, 0.49, 0.9578, 0.37, 0.9578, 0.13, 0.75, 0.01, 0.5422, 0.13, 0.5422, 0.37])
me_cylinder_002.materials.append(mat_material_008)
me_cylinder_002.update()
me_cylinder_003 = bpy.data.meshes.new('Cylinder.003')
me_cylinder_003.from_pydata([(0.0, 1.0, -1.0), (0.0, 1.0, 1.0), (0.866, 0.5, -1.0), (0.866, 0.5, 1.0), (0.866, -0.5, -1.0), (0.866, -0.5, 1.0), (0.0, -1.0, -1.0), (0.0, -1.0, 1.0), (-0.866, -0.5, -1.0), (-0.866, -0.5, 1.0), (-0.866, 0.5, -1.0), (-0.866, 0.5, 1.0)], [], [(0, 1, 3, 2), (2, 3, 5, 4), (4, 5, 7, 6), (6, 7, 9, 8), (3, 1, 11, 9, 7, 5), (8, 9, 11, 10), (10, 11, 1, 0), (0, 2, 4, 6, 8, 10)])
me_cylinder_003.polygons.foreach_set('use_smooth', [True] * 8)
_uv = me_cylinder_003.uv_layers.new(name='UVMap')
_uv.uv.foreach_set('vector', [1.0, 0.5, 1.0, 1.0, 0.8333, 1.0, 0.8333, 0.5, 0.8333, 0.5, 0.8333, 1.0, 0.6667, 1.0, 0.6667, 0.5, 0.6667, 0.5, 0.6667, 1.0, 0.5, 1.0, 0.5, 0.5, 0.5, 0.5, 0.5, 1.0, 0.3333, 1.0, 0.3333, 0.5, 0.4578, 0.37, 0.25, 0.49, 0.04215, 0.37, 0.04215, 0.13, 0.25, 0.01, 0.4578, 0.13, 0.3333, 0.5, 0.3333, 1.0, 0.1667, 1.0, 0.1667, 0.5, 0.1667, 0.5, 0.1667, 1.0, -8.941e-08, 1.0, -8.941e-08, 0.5, 0.75, 0.49, 0.9578, 0.37, 0.9578, 0.13, 0.75, 0.01, 0.5422, 0.13, 0.5422, 0.37])
me_cylinder_003.materials.append(mat_material_009)
me_cylinder_003.update()

# ---- objects
ob_cube = bpy.data.objects.new('Cube', me_cube)
ob_cube_001 = bpy.data.objects.new('Cube.001', me_cube_001)
ob_cube_002 = bpy.data.objects.new('Cube.002', me_cube_002)
ob_cube_003 = bpy.data.objects.new('Cube.003', me_cube_003)
ob_cylinder = bpy.data.objects.new('Cylinder', me_cylinder)
ob_cylinder_001 = bpy.data.objects.new('Cylinder.001', me_cylinder_001)
ob_cylinder_002 = bpy.data.objects.new('Cylinder.002', me_cylinder_002)
ob_cylinder_003 = bpy.data.objects.new('Cylinder.003', me_cylinder_003)

# ---- transforms, parenting, visibility, modifiers, constraints
ob_cube.location = (0.0, 0.0, 0.0)
ob_cube.scale = (0.42, 0.1444, 0.01882)
ob_cube.lock_rotations_4d = False
ob_cube.empty_display_type = 'ARROWS'
ob_cube.lineart.crease_threshold = 0.0
ob_cube_001.location = (0.0, 0.0, 0.005088)
ob_cube_001.scale = (0.4089, 0.135, 0.01777)
ob_cube_001.lock_rotations_4d = False
ob_cube_001.empty_display_type = 'ARROWS'
ob_cube_001.lineart.crease_threshold = 0.0
ob_cube_002.location = (0.2, 0.0, -0.03)
ob_cube_002.scale = (0.01, 0.08, -0.02)
ob_cube_003.location = (-0.2, 0.0, -0.03)
ob_cube_003.scale = (0.01, 0.08, -0.02)
ob_cylinder.location = (-0.2, -0.09, -0.05)
ob_cylinder.rotation_euler = (1.571, -0.0, 0.0)
ob_cylinder.scale = (0.02, 0.02, 0.01)
ob_cylinder_001.location = (0.2, -0.09, -0.05)
ob_cylinder_001.rotation_euler = (1.571, -0.0, 0.0)
ob_cylinder_001.scale = (0.02, 0.02, 0.01)
ob_cylinder_002.location = (0.2, 0.09, -0.05)
ob_cylinder_002.rotation_euler = (1.571, -0.0, 0.0)
ob_cylinder_002.scale = (0.02, 0.02, 0.01)
ob_cylinder_003.location = (-0.2, 0.09, -0.05)
ob_cylinder_003.rotation_euler = (1.571, -0.0, 0.0)
ob_cylinder_003.scale = (0.02, 0.02, 0.01)

# ---- collection membership
col_collection.objects.link(ob_cube)
col_collection.objects.link(ob_cube_001)
col_collection.objects.link(ob_cube_002)
col_collection.objects.link(ob_cube_003)
col_collection.objects.link(ob_cylinder)
col_collection.objects.link(ob_cylinder_001)
col_collection.objects.link(ob_cylinder_002)
col_collection.objects.link(ob_cylinder_003)

# ---- scene / render settings (as saved in the file)
scene.frame_start = 1; scene.frame_end = 250; scene.frame_set(1)
scene.render.engine = 'BLENDER_EEVEE_NEXT'
scene.cycles.sampling_pattern = 'TABULATED_SOBOL'
scene.view_settings.view_transform = 'Filmic'
bpy.context.view_layer.update()

# ---- added for rendering (the .blend has no active camera and no usable light): camera, sun
cam_auto = bpy.data.cameras.new('AutoCamera')
cam_auto.lens = 50.0
cam_auto.sensor_width = 36.0
cam_auto.clip_end = 1000.0
ob_auto_camera = bpy.data.objects.new('AutoCamera', cam_auto)
scene.collection.objects.link(ob_auto_camera)
ob_auto_camera.location = (0.828315, -0.993978, 0.648518)
ob_auto_camera.rotation_euler = (1.09748, -7.21219e-08, 0.694738)
scene.camera = ob_auto_camera
light_auto_sun = bpy.data.lights.new('AutoSun', 'SUN')
light_auto_sun.energy = 3.0
light_auto_sun.angle = 0.0523599
ob_auto_sun = bpy.data.objects.new('AutoSun', light_auto_sun)
scene.collection.objects.link(ob_auto_sun)
ob_auto_sun.rotation_euler = (0.872665, 0.174533, 0.523599)
bpy.context.view_layer.update()
